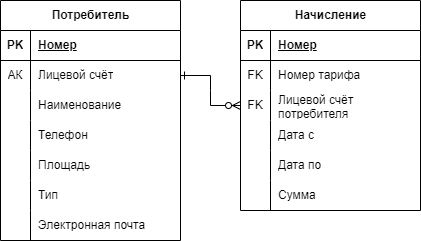

The diagram above was exported from draw.io. Its source (the exported page's mxGraphModel, read from the mxfile embedded in the PNG):
<mxGraphModel dx="1050" dy="669" grid="1" gridSize="10" guides="1" tooltips="1" connect="1" arrows="1" fold="1" page="1" pageScale="1" pageWidth="827" pageHeight="1169" math="0" shadow="0">
  <root>
    <mxCell id="0" />
    <mxCell id="1" parent="0" />
    <mxCell id="eqe48b0yOCIwtcpz0a8Z-27" value="Потребитель" style="shape=table;startSize=30;container=1;collapsible=1;childLayout=tableLayout;fixedRows=1;rowLines=0;fontStyle=1;align=center;resizeLast=1;html=1;metaEdit=0;" parent="1" vertex="1">
      <mxGeometry x="60" y="550" width="180" height="240" as="geometry">
        <mxRectangle y="550" width="120" height="30" as="alternateBounds" />
      </mxGeometry>
    </mxCell>
    <mxCell id="eqe48b0yOCIwtcpz0a8Z-28" value="" style="shape=tableRow;horizontal=0;startSize=0;swimlaneHead=0;swimlaneBody=0;fillColor=none;collapsible=0;dropTarget=0;points=[[0,0.5],[1,0.5]];portConstraint=eastwest;top=0;left=0;right=0;bottom=1;" parent="eqe48b0yOCIwtcpz0a8Z-27" vertex="1">
      <mxGeometry y="30" width="180" height="30" as="geometry" />
    </mxCell>
    <mxCell id="eqe48b0yOCIwtcpz0a8Z-29" value="PK" style="shape=partialRectangle;connectable=0;fillColor=none;top=0;left=0;bottom=0;right=0;fontStyle=1;overflow=hidden;whiteSpace=wrap;html=1;" parent="eqe48b0yOCIwtcpz0a8Z-28" vertex="1">
      <mxGeometry width="30" height="30" as="geometry">
        <mxRectangle width="30" height="30" as="alternateBounds" />
      </mxGeometry>
    </mxCell>
    <mxCell id="eqe48b0yOCIwtcpz0a8Z-30" value="Номер" style="shape=partialRectangle;connectable=0;fillColor=none;top=0;left=0;bottom=0;right=0;align=left;spacingLeft=6;fontStyle=5;overflow=hidden;whiteSpace=wrap;html=1;" parent="eqe48b0yOCIwtcpz0a8Z-28" vertex="1">
      <mxGeometry x="30" width="150" height="30" as="geometry">
        <mxRectangle width="150" height="30" as="alternateBounds" />
      </mxGeometry>
    </mxCell>
    <mxCell id="eqe48b0yOCIwtcpz0a8Z-31" value="" style="shape=tableRow;horizontal=0;startSize=0;swimlaneHead=0;swimlaneBody=0;fillColor=none;collapsible=0;dropTarget=0;points=[[0,0.5],[1,0.5]];portConstraint=eastwest;top=0;left=0;right=0;bottom=0;" parent="eqe48b0yOCIwtcpz0a8Z-27" vertex="1">
      <mxGeometry y="60" width="180" height="30" as="geometry" />
    </mxCell>
    <mxCell id="eqe48b0yOCIwtcpz0a8Z-32" value="АК" style="shape=partialRectangle;connectable=0;fillColor=none;top=0;left=0;bottom=0;right=0;editable=1;overflow=hidden;whiteSpace=wrap;html=1;" parent="eqe48b0yOCIwtcpz0a8Z-31" vertex="1">
      <mxGeometry width="30" height="30" as="geometry">
        <mxRectangle width="30" height="30" as="alternateBounds" />
      </mxGeometry>
    </mxCell>
    <mxCell id="eqe48b0yOCIwtcpz0a8Z-33" value="Лицевой счёт" style="shape=partialRectangle;connectable=0;fillColor=none;top=0;left=0;bottom=0;right=0;align=left;spacingLeft=6;overflow=hidden;whiteSpace=wrap;html=1;" parent="eqe48b0yOCIwtcpz0a8Z-31" vertex="1">
      <mxGeometry x="30" width="150" height="30" as="geometry">
        <mxRectangle width="150" height="30" as="alternateBounds" />
      </mxGeometry>
    </mxCell>
    <mxCell id="eqe48b0yOCIwtcpz0a8Z-34" value="" style="shape=tableRow;horizontal=0;startSize=0;swimlaneHead=0;swimlaneBody=0;fillColor=none;collapsible=0;dropTarget=0;points=[[0,0.5],[1,0.5]];portConstraint=eastwest;top=0;left=0;right=0;bottom=0;" parent="eqe48b0yOCIwtcpz0a8Z-27" vertex="1">
      <mxGeometry y="90" width="180" height="30" as="geometry" />
    </mxCell>
    <mxCell id="eqe48b0yOCIwtcpz0a8Z-35" value="" style="shape=partialRectangle;connectable=0;fillColor=none;top=0;left=0;bottom=0;right=0;editable=1;overflow=hidden;whiteSpace=wrap;html=1;" parent="eqe48b0yOCIwtcpz0a8Z-34" vertex="1">
      <mxGeometry width="30" height="30" as="geometry">
        <mxRectangle width="30" height="30" as="alternateBounds" />
      </mxGeometry>
    </mxCell>
    <mxCell id="eqe48b0yOCIwtcpz0a8Z-36" value="Наименование" style="shape=partialRectangle;connectable=0;fillColor=none;top=0;left=0;bottom=0;right=0;align=left;spacingLeft=6;overflow=hidden;whiteSpace=wrap;html=1;" parent="eqe48b0yOCIwtcpz0a8Z-34" vertex="1">
      <mxGeometry x="30" width="150" height="30" as="geometry">
        <mxRectangle width="150" height="30" as="alternateBounds" />
      </mxGeometry>
    </mxCell>
    <mxCell id="eqe48b0yOCIwtcpz0a8Z-37" value="" style="shape=tableRow;horizontal=0;startSize=0;swimlaneHead=0;swimlaneBody=0;fillColor=none;collapsible=0;dropTarget=0;points=[[0,0.5],[1,0.5]];portConstraint=eastwest;top=0;left=0;right=0;bottom=0;" parent="eqe48b0yOCIwtcpz0a8Z-27" vertex="1">
      <mxGeometry y="120" width="180" height="30" as="geometry" />
    </mxCell>
    <mxCell id="eqe48b0yOCIwtcpz0a8Z-38" value="" style="shape=partialRectangle;connectable=0;fillColor=none;top=0;left=0;bottom=0;right=0;editable=1;overflow=hidden;whiteSpace=wrap;html=1;" parent="eqe48b0yOCIwtcpz0a8Z-37" vertex="1">
      <mxGeometry width="30" height="30" as="geometry">
        <mxRectangle width="30" height="30" as="alternateBounds" />
      </mxGeometry>
    </mxCell>
    <mxCell id="eqe48b0yOCIwtcpz0a8Z-39" value="Телефон" style="shape=partialRectangle;connectable=0;fillColor=none;top=0;left=0;bottom=0;right=0;align=left;spacingLeft=6;overflow=hidden;whiteSpace=wrap;html=1;" parent="eqe48b0yOCIwtcpz0a8Z-37" vertex="1">
      <mxGeometry x="30" width="150" height="30" as="geometry">
        <mxRectangle width="150" height="30" as="alternateBounds" />
      </mxGeometry>
    </mxCell>
    <mxCell id="eqe48b0yOCIwtcpz0a8Z-40" style="shape=tableRow;horizontal=0;startSize=0;swimlaneHead=0;swimlaneBody=0;fillColor=none;collapsible=0;dropTarget=0;points=[[0,0.5],[1,0.5]];portConstraint=eastwest;top=0;left=0;right=0;bottom=0;" parent="eqe48b0yOCIwtcpz0a8Z-27" vertex="1">
      <mxGeometry y="150" width="180" height="30" as="geometry" />
    </mxCell>
    <mxCell id="eqe48b0yOCIwtcpz0a8Z-41" style="shape=partialRectangle;connectable=0;fillColor=none;top=0;left=0;bottom=0;right=0;editable=1;overflow=hidden;whiteSpace=wrap;html=1;" parent="eqe48b0yOCIwtcpz0a8Z-40" vertex="1">
      <mxGeometry width="30" height="30" as="geometry">
        <mxRectangle width="30" height="30" as="alternateBounds" />
      </mxGeometry>
    </mxCell>
    <mxCell id="eqe48b0yOCIwtcpz0a8Z-42" value="Площадь" style="shape=partialRectangle;connectable=0;fillColor=none;top=0;left=0;bottom=0;right=0;align=left;spacingLeft=6;overflow=hidden;whiteSpace=wrap;html=1;" parent="eqe48b0yOCIwtcpz0a8Z-40" vertex="1">
      <mxGeometry x="30" width="150" height="30" as="geometry">
        <mxRectangle width="150" height="30" as="alternateBounds" />
      </mxGeometry>
    </mxCell>
    <mxCell id="eqe48b0yOCIwtcpz0a8Z-43" style="shape=tableRow;horizontal=0;startSize=0;swimlaneHead=0;swimlaneBody=0;fillColor=none;collapsible=0;dropTarget=0;points=[[0,0.5],[1,0.5]];portConstraint=eastwest;top=0;left=0;right=0;bottom=0;" parent="eqe48b0yOCIwtcpz0a8Z-27" vertex="1">
      <mxGeometry y="180" width="180" height="30" as="geometry" />
    </mxCell>
    <mxCell id="eqe48b0yOCIwtcpz0a8Z-44" style="shape=partialRectangle;connectable=0;fillColor=none;top=0;left=0;bottom=0;right=0;editable=1;overflow=hidden;whiteSpace=wrap;html=1;" parent="eqe48b0yOCIwtcpz0a8Z-43" vertex="1">
      <mxGeometry width="30" height="30" as="geometry">
        <mxRectangle width="30" height="30" as="alternateBounds" />
      </mxGeometry>
    </mxCell>
    <mxCell id="eqe48b0yOCIwtcpz0a8Z-45" value="Тип" style="shape=partialRectangle;connectable=0;fillColor=none;top=0;left=0;bottom=0;right=0;align=left;spacingLeft=6;overflow=hidden;whiteSpace=wrap;html=1;" parent="eqe48b0yOCIwtcpz0a8Z-43" vertex="1">
      <mxGeometry x="30" width="150" height="30" as="geometry">
        <mxRectangle width="150" height="30" as="alternateBounds" />
      </mxGeometry>
    </mxCell>
    <mxCell id="eqe48b0yOCIwtcpz0a8Z-46" style="shape=tableRow;horizontal=0;startSize=0;swimlaneHead=0;swimlaneBody=0;fillColor=none;collapsible=0;dropTarget=0;points=[[0,0.5],[1,0.5]];portConstraint=eastwest;top=0;left=0;right=0;bottom=0;" parent="eqe48b0yOCIwtcpz0a8Z-27" vertex="1">
      <mxGeometry y="210" width="180" height="30" as="geometry" />
    </mxCell>
    <mxCell id="eqe48b0yOCIwtcpz0a8Z-47" style="shape=partialRectangle;connectable=0;fillColor=none;top=0;left=0;bottom=0;right=0;editable=1;overflow=hidden;whiteSpace=wrap;html=1;" parent="eqe48b0yOCIwtcpz0a8Z-46" vertex="1">
      <mxGeometry width="30" height="30" as="geometry">
        <mxRectangle width="30" height="30" as="alternateBounds" />
      </mxGeometry>
    </mxCell>
    <mxCell id="eqe48b0yOCIwtcpz0a8Z-48" value="Электронная почта" style="shape=partialRectangle;connectable=0;fillColor=none;top=0;left=0;bottom=0;right=0;align=left;spacingLeft=6;overflow=hidden;whiteSpace=wrap;html=1;" parent="eqe48b0yOCIwtcpz0a8Z-46" vertex="1">
      <mxGeometry x="30" width="150" height="30" as="geometry">
        <mxRectangle width="150" height="30" as="alternateBounds" />
      </mxGeometry>
    </mxCell>
    <mxCell id="eqe48b0yOCIwtcpz0a8Z-49" value="Начисление" style="shape=table;startSize=30;container=1;collapsible=1;childLayout=tableLayout;fixedRows=1;rowLines=0;fontStyle=1;align=center;resizeLast=1;html=1;" parent="1" vertex="1">
      <mxGeometry x="300" y="550" width="180" height="210" as="geometry" />
    </mxCell>
    <mxCell id="eqe48b0yOCIwtcpz0a8Z-50" value="" style="shape=tableRow;horizontal=0;startSize=0;swimlaneHead=0;swimlaneBody=0;fillColor=none;collapsible=0;dropTarget=0;points=[[0,0.5],[1,0.5]];portConstraint=eastwest;top=0;left=0;right=0;bottom=1;" parent="eqe48b0yOCIwtcpz0a8Z-49" vertex="1">
      <mxGeometry y="30" width="180" height="30" as="geometry" />
    </mxCell>
    <mxCell id="eqe48b0yOCIwtcpz0a8Z-51" value="PK" style="shape=partialRectangle;connectable=0;fillColor=none;top=0;left=0;bottom=0;right=0;fontStyle=1;overflow=hidden;whiteSpace=wrap;html=1;" parent="eqe48b0yOCIwtcpz0a8Z-50" vertex="1">
      <mxGeometry width="30" height="30" as="geometry">
        <mxRectangle width="30" height="30" as="alternateBounds" />
      </mxGeometry>
    </mxCell>
    <mxCell id="eqe48b0yOCIwtcpz0a8Z-52" value="Номер" style="shape=partialRectangle;connectable=0;fillColor=none;top=0;left=0;bottom=0;right=0;align=left;spacingLeft=6;fontStyle=5;overflow=hidden;whiteSpace=wrap;html=1;" parent="eqe48b0yOCIwtcpz0a8Z-50" vertex="1">
      <mxGeometry x="30" width="150" height="30" as="geometry">
        <mxRectangle width="150" height="30" as="alternateBounds" />
      </mxGeometry>
    </mxCell>
    <mxCell id="eqe48b0yOCIwtcpz0a8Z-53" value="" style="shape=tableRow;horizontal=0;startSize=0;swimlaneHead=0;swimlaneBody=0;fillColor=none;collapsible=0;dropTarget=0;points=[[0,0.5],[1,0.5]];portConstraint=eastwest;top=0;left=0;right=0;bottom=0;" parent="eqe48b0yOCIwtcpz0a8Z-49" vertex="1">
      <mxGeometry y="60" width="180" height="30" as="geometry" />
    </mxCell>
    <mxCell id="eqe48b0yOCIwtcpz0a8Z-54" value="FK" style="shape=partialRectangle;connectable=0;fillColor=none;top=0;left=0;bottom=0;right=0;editable=1;overflow=hidden;whiteSpace=wrap;html=1;" parent="eqe48b0yOCIwtcpz0a8Z-53" vertex="1">
      <mxGeometry width="30" height="30" as="geometry">
        <mxRectangle width="30" height="30" as="alternateBounds" />
      </mxGeometry>
    </mxCell>
    <mxCell id="eqe48b0yOCIwtcpz0a8Z-55" value="Номер тарифа" style="shape=partialRectangle;connectable=0;fillColor=none;top=0;left=0;bottom=0;right=0;align=left;spacingLeft=6;overflow=hidden;whiteSpace=wrap;html=1;" parent="eqe48b0yOCIwtcpz0a8Z-53" vertex="1">
      <mxGeometry x="30" width="150" height="30" as="geometry">
        <mxRectangle width="150" height="30" as="alternateBounds" />
      </mxGeometry>
    </mxCell>
    <mxCell id="eqe48b0yOCIwtcpz0a8Z-56" value="" style="shape=tableRow;horizontal=0;startSize=0;swimlaneHead=0;swimlaneBody=0;fillColor=none;collapsible=0;dropTarget=0;points=[[0,0.5],[1,0.5]];portConstraint=eastwest;top=0;left=0;right=0;bottom=0;" parent="eqe48b0yOCIwtcpz0a8Z-49" vertex="1">
      <mxGeometry y="90" width="180" height="30" as="geometry" />
    </mxCell>
    <mxCell id="eqe48b0yOCIwtcpz0a8Z-57" value="FK" style="shape=partialRectangle;connectable=0;fillColor=none;top=0;left=0;bottom=0;right=0;editable=1;overflow=hidden;whiteSpace=wrap;html=1;" parent="eqe48b0yOCIwtcpz0a8Z-56" vertex="1">
      <mxGeometry width="30" height="30" as="geometry">
        <mxRectangle width="30" height="30" as="alternateBounds" />
      </mxGeometry>
    </mxCell>
    <mxCell id="eqe48b0yOCIwtcpz0a8Z-58" value="Лицевой счёт потребителя" style="shape=partialRectangle;connectable=0;fillColor=none;top=0;left=0;bottom=0;right=0;align=left;spacingLeft=6;overflow=hidden;whiteSpace=wrap;html=1;" parent="eqe48b0yOCIwtcpz0a8Z-56" vertex="1">
      <mxGeometry x="30" width="150" height="30" as="geometry">
        <mxRectangle width="150" height="30" as="alternateBounds" />
      </mxGeometry>
    </mxCell>
    <mxCell id="eqe48b0yOCIwtcpz0a8Z-59" value="" style="shape=tableRow;horizontal=0;startSize=0;swimlaneHead=0;swimlaneBody=0;fillColor=none;collapsible=0;dropTarget=0;points=[[0,0.5],[1,0.5]];portConstraint=eastwest;top=0;left=0;right=0;bottom=0;" parent="eqe48b0yOCIwtcpz0a8Z-49" vertex="1">
      <mxGeometry y="120" width="180" height="30" as="geometry" />
    </mxCell>
    <mxCell id="eqe48b0yOCIwtcpz0a8Z-60" value="" style="shape=partialRectangle;connectable=0;fillColor=none;top=0;left=0;bottom=0;right=0;editable=1;overflow=hidden;whiteSpace=wrap;html=1;" parent="eqe48b0yOCIwtcpz0a8Z-59" vertex="1">
      <mxGeometry width="30" height="30" as="geometry">
        <mxRectangle width="30" height="30" as="alternateBounds" />
      </mxGeometry>
    </mxCell>
    <mxCell id="eqe48b0yOCIwtcpz0a8Z-61" value="Дата с" style="shape=partialRectangle;connectable=0;fillColor=none;top=0;left=0;bottom=0;right=0;align=left;spacingLeft=6;overflow=hidden;whiteSpace=wrap;html=1;" parent="eqe48b0yOCIwtcpz0a8Z-59" vertex="1">
      <mxGeometry x="30" width="150" height="30" as="geometry">
        <mxRectangle width="150" height="30" as="alternateBounds" />
      </mxGeometry>
    </mxCell>
    <mxCell id="eqe48b0yOCIwtcpz0a8Z-62" style="shape=tableRow;horizontal=0;startSize=0;swimlaneHead=0;swimlaneBody=0;fillColor=none;collapsible=0;dropTarget=0;points=[[0,0.5],[1,0.5]];portConstraint=eastwest;top=0;left=0;right=0;bottom=0;" parent="eqe48b0yOCIwtcpz0a8Z-49" vertex="1">
      <mxGeometry y="150" width="180" height="30" as="geometry" />
    </mxCell>
    <mxCell id="eqe48b0yOCIwtcpz0a8Z-63" style="shape=partialRectangle;connectable=0;fillColor=none;top=0;left=0;bottom=0;right=0;editable=1;overflow=hidden;whiteSpace=wrap;html=1;" parent="eqe48b0yOCIwtcpz0a8Z-62" vertex="1">
      <mxGeometry width="30" height="30" as="geometry">
        <mxRectangle width="30" height="30" as="alternateBounds" />
      </mxGeometry>
    </mxCell>
    <mxCell id="eqe48b0yOCIwtcpz0a8Z-64" value="Дата по" style="shape=partialRectangle;connectable=0;fillColor=none;top=0;left=0;bottom=0;right=0;align=left;spacingLeft=6;overflow=hidden;whiteSpace=wrap;html=1;" parent="eqe48b0yOCIwtcpz0a8Z-62" vertex="1">
      <mxGeometry x="30" width="150" height="30" as="geometry">
        <mxRectangle width="150" height="30" as="alternateBounds" />
      </mxGeometry>
    </mxCell>
    <mxCell id="eqe48b0yOCIwtcpz0a8Z-65" style="shape=tableRow;horizontal=0;startSize=0;swimlaneHead=0;swimlaneBody=0;fillColor=none;collapsible=0;dropTarget=0;points=[[0,0.5],[1,0.5]];portConstraint=eastwest;top=0;left=0;right=0;bottom=0;" parent="eqe48b0yOCIwtcpz0a8Z-49" vertex="1">
      <mxGeometry y="180" width="180" height="30" as="geometry" />
    </mxCell>
    <mxCell id="eqe48b0yOCIwtcpz0a8Z-66" style="shape=partialRectangle;connectable=0;fillColor=none;top=0;left=0;bottom=0;right=0;editable=1;overflow=hidden;whiteSpace=wrap;html=1;" parent="eqe48b0yOCIwtcpz0a8Z-65" vertex="1">
      <mxGeometry width="30" height="30" as="geometry">
        <mxRectangle width="30" height="30" as="alternateBounds" />
      </mxGeometry>
    </mxCell>
    <mxCell id="eqe48b0yOCIwtcpz0a8Z-67" value="Сумма" style="shape=partialRectangle;connectable=0;fillColor=none;top=0;left=0;bottom=0;right=0;align=left;spacingLeft=6;overflow=hidden;whiteSpace=wrap;html=1;" parent="eqe48b0yOCIwtcpz0a8Z-65" vertex="1">
      <mxGeometry x="30" width="150" height="30" as="geometry">
        <mxRectangle width="150" height="30" as="alternateBounds" />
      </mxGeometry>
    </mxCell>
    <mxCell id="eqe48b0yOCIwtcpz0a8Z-68" value="" style="edgeStyle=entityRelationEdgeStyle;fontSize=12;html=1;endArrow=ERzeroToMany;endFill=1;rounded=0;exitX=1;exitY=0.5;exitDx=0;exitDy=0;startArrow=ERone;startFill=0;entryX=0;entryY=0.5;entryDx=0;entryDy=0;" parent="1" source="eqe48b0yOCIwtcpz0a8Z-31" target="eqe48b0yOCIwtcpz0a8Z-56" edge="1">
      <mxGeometry width="100" height="100" relative="1" as="geometry">
        <mxPoint x="260" y="595" as="sourcePoint" />
        <mxPoint x="300" y="625" as="targetPoint" />
      </mxGeometry>
    </mxCell>
  </root>
</mxGraphModel>